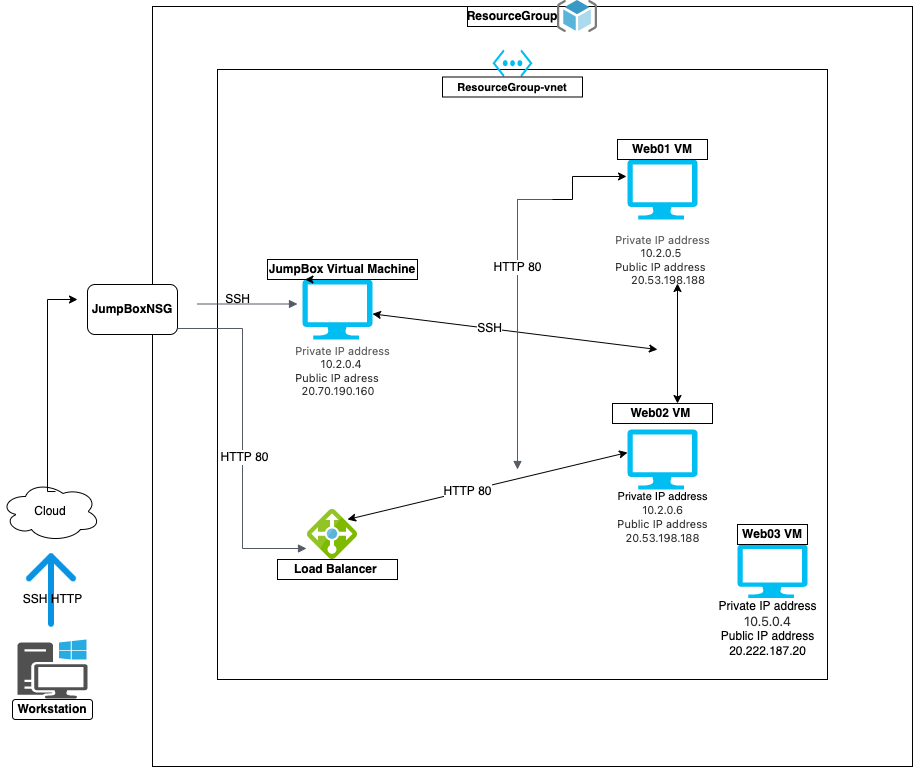

The diagram above was exported from draw.io. Its source (the exported page's mxGraphModel, read from the mxfile embedded in the PNG):
<mxGraphModel dx="606" dy="479" grid="1" gridSize="10" guides="1" tooltips="1" connect="1" arrows="1" fold="1" page="1" pageScale="1" pageWidth="1169" pageHeight="827" math="0" shadow="0">
  <root>
    <mxCell id="0" />
    <mxCell id="1" parent="0" />
    <mxCell id="yT35aKk0d-_i0npmgTRy-2" value="" style="whiteSpace=wrap;html=1;aspect=fixed;" parent="1" vertex="1">
      <mxGeometry x="185" y="7" width="760" height="760" as="geometry" />
    </mxCell>
    <mxCell id="yT35aKk0d-_i0npmgTRy-3" value="JumpBoxNSG" style="rounded=1;whiteSpace=wrap;html=1;fontStyle=1" parent="1" vertex="1">
      <mxGeometry x="120" y="285" width="90" height="50" as="geometry" />
    </mxCell>
    <mxCell id="yT35aKk0d-_i0npmgTRy-4" value="" style="sketch=0;pointerEvents=1;shadow=0;dashed=0;html=1;strokeColor=none;fillColor=#505050;labelPosition=center;verticalLabelPosition=bottom;verticalAlign=top;outlineConnect=0;align=center;shape=mxgraph.office.devices.workstation_pc;" parent="1" vertex="1">
      <mxGeometry x="50" y="640" width="70" height="59" as="geometry" />
    </mxCell>
    <mxCell id="yT35aKk0d-_i0npmgTRy-5" value="Workstation" style="rounded=1;whiteSpace=wrap;html=1;fontStyle=1" parent="1" vertex="1">
      <mxGeometry x="45" y="700" width="80" height="20" as="geometry" />
    </mxCell>
    <mxCell id="yT35aKk0d-_i0npmgTRy-6" value="Cloud" style="ellipse;shape=cloud;whiteSpace=wrap;html=1;align=center;" parent="1" vertex="1">
      <mxGeometry x="33" y="482" width="100" height="60" as="geometry" />
    </mxCell>
    <mxCell id="yT35aKk0d-_i0npmgTRy-9" value="" style="shape=image;html=1;verticalAlign=top;verticalLabelPosition=bottom;labelBackgroundColor=#ffffff;imageAspect=0;aspect=fixed;image=https://cdn4.iconfinder.com/data/icons/universal-7/614/1_-_Up-128.png" parent="1" vertex="1">
      <mxGeometry x="35" y="542" width="98" height="98" as="geometry" />
    </mxCell>
    <mxCell id="yT35aKk0d-_i0npmgTRy-10" value="SSH HTTP" style="text;html=1;align=center;verticalAlign=middle;resizable=0;points=[];autosize=1;strokeColor=none;fillColor=none;" parent="1" vertex="1">
      <mxGeometry x="50" y="590" width="70" height="20" as="geometry" />
    </mxCell>
    <mxCell id="yT35aKk0d-_i0npmgTRy-11" value="" style="edgeStyle=elbowEdgeStyle;elbow=horizontal;endArrow=classic;html=1;rounded=0;exitX=0.55;exitY=0.167;exitDx=0;exitDy=0;exitPerimeter=0;" parent="1" source="yT35aKk0d-_i0npmgTRy-6" edge="1">
      <mxGeometry width="50" height="50" relative="1" as="geometry">
        <mxPoint x="70" y="330" as="sourcePoint" />
        <mxPoint x="110" y="300" as="targetPoint" />
        <Array as="points">
          <mxPoint x="80" y="270" />
          <mxPoint x="80" y="290" />
          <mxPoint x="90" y="270" />
          <mxPoint x="90" y="270" />
        </Array>
      </mxGeometry>
    </mxCell>
    <mxCell id="yT35aKk0d-_i0npmgTRy-12" value="" style="whiteSpace=wrap;html=1;aspect=fixed;" parent="1" vertex="1">
      <mxGeometry x="250" y="70" width="610" height="610" as="geometry" />
    </mxCell>
    <mxCell id="yT35aKk0d-_i0npmgTRy-14" value="&lt;b&gt;ResourceGroup&lt;/b&gt;" style="whiteSpace=wrap;html=1;" parent="1" vertex="1">
      <mxGeometry x="500" y="7" width="90" height="20" as="geometry" />
    </mxCell>
    <mxCell id="yT35aKk0d-_i0npmgTRy-15" value="" style="sketch=0;aspect=fixed;html=1;points=[];align=center;image;fontSize=12;image=img/lib/mscae/ResourceGroup.svg;" parent="1" vertex="1">
      <mxGeometry x="590" y="1" width="40" height="32" as="geometry" />
    </mxCell>
    <mxCell id="yT35aKk0d-_i0npmgTRy-17" value="" style="verticalLabelPosition=bottom;html=1;verticalAlign=top;align=center;strokeColor=none;fillColor=#00BEF2;shape=mxgraph.azure.computer;pointerEvents=1;" parent="1" vertex="1">
      <mxGeometry x="335" y="280" width="70" height="60" as="geometry" />
    </mxCell>
    <mxCell id="yT35aKk0d-_i0npmgTRy-18" value="" style="verticalLabelPosition=bottom;html=1;verticalAlign=top;align=center;strokeColor=none;fillColor=#00BEF2;shape=mxgraph.azure.computer;pointerEvents=1;" parent="1" vertex="1">
      <mxGeometry x="660" y="160" width="70" height="60" as="geometry" />
    </mxCell>
    <mxCell id="yT35aKk0d-_i0npmgTRy-19" value="" style="verticalLabelPosition=bottom;html=1;verticalAlign=top;align=center;strokeColor=none;fillColor=#00BEF2;shape=mxgraph.azure.computer;pointerEvents=1;" parent="1" vertex="1">
      <mxGeometry x="660" y="430" width="70" height="60" as="geometry" />
    </mxCell>
    <mxCell id="yT35aKk0d-_i0npmgTRy-21" value="&lt;br style=&quot;font-size: 10px;&quot;&gt;&lt;div style=&quot;color: rgb(100, 100, 100); flex: 1 1 120px; font-family: az_ea_font, &amp;quot;Segoe UI&amp;quot;, az_font, system-ui, -apple-system, &amp;quot;system-ui&amp;quot;, Roboto, Oxygen, Ubuntu, Cantarell, &amp;quot;Open Sans&amp;quot;, &amp;quot;Helvetica Neue&amp;quot;, sans-serif; text-align: start; background-color: rgb(255, 255, 255); outline: none !important;&quot; data-bind=&quot;text: key&quot; class=&quot;ext-overview-property-key&quot;&gt;&lt;font style=&quot;font-size: 11px;&quot;&gt;Private IP address&lt;/font&gt;&lt;/div&gt;&lt;div style=&quot;flex: 1 1 60%; overflow-wrap: break-word; color: rgb(50, 49, 48); font-family: az_ea_font, &amp;quot;Segoe UI&amp;quot;, az_font, system-ui, -apple-system, &amp;quot;system-ui&amp;quot;, Roboto, Oxygen, Ubuntu, Cantarell, &amp;quot;Open Sans&amp;quot;, &amp;quot;Helvetica Neue&amp;quot;, sans-serif; text-align: start; background-color: rgb(255, 255, 255); outline: none !important;&quot; data-bind=&quot;text: value&quot; class=&quot;ext-overview-property-value&quot;&gt;&lt;font style=&quot;font-size: 11px;&quot;&gt;&amp;nbsp; &amp;nbsp; &amp;nbsp; &amp;nbsp; 10.2.0.4&lt;/font&gt;&lt;/div&gt;&lt;div style=&quot;flex: 1 1 60%; overflow-wrap: break-word; color: rgb(50, 49, 48); font-family: az_ea_font, &amp;quot;Segoe UI&amp;quot;, az_font, system-ui, -apple-system, &amp;quot;system-ui&amp;quot;, Roboto, Oxygen, Ubuntu, Cantarell, &amp;quot;Open Sans&amp;quot;, &amp;quot;Helvetica Neue&amp;quot;, sans-serif; text-align: start; background-color: rgb(255, 255, 255); outline: none !important;&quot; data-bind=&quot;text: value&quot; class=&quot;ext-overview-property-value&quot;&gt;&lt;font style=&quot;font-size: 11px;&quot;&gt;Public IP adress&amp;nbsp;&lt;/font&gt;&lt;/div&gt;&lt;div style=&quot;flex: 1 1 60%; overflow-wrap: break-word; color: rgb(50, 49, 48); font-family: az_ea_font, &amp;quot;Segoe UI&amp;quot;, az_font, system-ui, -apple-system, &amp;quot;system-ui&amp;quot;, Roboto, Oxygen, Ubuntu, Cantarell, &amp;quot;Open Sans&amp;quot;, &amp;quot;Helvetica Neue&amp;quot;, sans-serif; text-align: start; background-color: rgb(255, 255, 255); outline: none !important;&quot; data-bind=&quot;text: value&quot; class=&quot;ext-overview-property-value&quot;&gt;&lt;font style=&quot;font-size: 11px;&quot;&gt;&amp;nbsp; 20.70.190.160&lt;/font&gt;&lt;/div&gt;" style="text;html=1;align=center;verticalAlign=middle;resizable=0;points=[];autosize=1;strokeColor=none;fillColor=none;fontSize=10;" parent="1" vertex="1">
      <mxGeometry x="320" y="330" width="110" height="70" as="geometry" />
    </mxCell>
    <mxCell id="yT35aKk0d-_i0npmgTRy-22" value="JumpBox Virtual Machine" style="whiteSpace=wrap;html=1;fontSize=12;fontStyle=1" parent="1" vertex="1">
      <mxGeometry x="300" y="260" width="150" height="20" as="geometry" />
    </mxCell>
    <mxCell id="yT35aKk0d-_i0npmgTRy-23" style="edgeStyle=none;rounded=0;orthogonalLoop=1;jettySize=auto;html=1;exitX=0.75;exitY=1;exitDx=0;exitDy=0;entryX=0.25;entryY=1;entryDx=0;entryDy=0;fontSize=10;" parent="1" source="yT35aKk0d-_i0npmgTRy-22" target="yT35aKk0d-_i0npmgTRy-22" edge="1">
      <mxGeometry relative="1" as="geometry" />
    </mxCell>
    <mxCell id="yT35aKk0d-_i0npmgTRy-24" value="Web01 VM" style="whiteSpace=wrap;html=1;fontSize=12;fontStyle=1" parent="1" vertex="1">
      <mxGeometry x="650" y="140" width="90" height="20" as="geometry" />
    </mxCell>
    <mxCell id="yT35aKk0d-_i0npmgTRy-25" value="Web02 VM&amp;nbsp;" style="whiteSpace=wrap;html=1;fontSize=12;fontStyle=1" parent="1" vertex="1">
      <mxGeometry x="645" y="404" width="100" height="20" as="geometry" />
    </mxCell>
    <mxCell id="yT35aKk0d-_i0npmgTRy-26" value="" style="edgeStyle=orthogonalEdgeStyle;html=1;endArrow=block;elbow=vertical;startArrow=none;endFill=1;strokeColor=#545B64;rounded=0;fontSize=12;" parent="1" edge="1">
      <mxGeometry width="100" relative="1" as="geometry">
        <mxPoint x="230" y="304.5" as="sourcePoint" />
        <mxPoint x="330" y="304.5" as="targetPoint" />
      </mxGeometry>
    </mxCell>
    <mxCell id="yT35aKk0d-_i0npmgTRy-27" value="SSH" style="text;html=1;align=center;verticalAlign=middle;resizable=0;points=[];autosize=1;strokeColor=none;fillColor=none;fontSize=12;" parent="1" vertex="1">
      <mxGeometry x="250" y="290" width="40" height="20" as="geometry" />
    </mxCell>
    <mxCell id="yT35aKk0d-_i0npmgTRy-28" value="" style="sketch=0;aspect=fixed;html=1;points=[];align=center;image;fontSize=12;image=img/lib/mscae/Load_Balancer_feature.svg;" parent="1" vertex="1">
      <mxGeometry x="340" y="510" width="50" height="50" as="geometry" />
    </mxCell>
    <mxCell id="yT35aKk0d-_i0npmgTRy-29" value="&lt;b&gt;Load Balancer&amp;nbsp;&lt;/b&gt;" style="whiteSpace=wrap;html=1;fontSize=12;" parent="1" vertex="1">
      <mxGeometry x="310" y="560" width="120" height="20" as="geometry" />
    </mxCell>
    <mxCell id="yT35aKk0d-_i0npmgTRy-30" style="edgeStyle=none;rounded=0;orthogonalLoop=1;jettySize=auto;html=1;exitX=1;exitY=0.5;exitDx=0;exitDy=0;fontSize=12;" parent="1" source="yT35aKk0d-_i0npmgTRy-29" target="yT35aKk0d-_i0npmgTRy-29" edge="1">
      <mxGeometry relative="1" as="geometry" />
    </mxCell>
    <mxCell id="yT35aKk0d-_i0npmgTRy-35" value="" style="edgeStyle=orthogonalEdgeStyle;html=1;endArrow=block;elbow=vertical;startArrow=none;endFill=1;strokeColor=#545B64;rounded=0;fontSize=12;entryX=-0.02;entryY=0.78;entryDx=0;entryDy=0;entryPerimeter=0;" parent="1" target="yT35aKk0d-_i0npmgTRy-28" edge="1">
      <mxGeometry width="100" relative="1" as="geometry">
        <mxPoint x="210" y="329" as="sourcePoint" />
        <mxPoint x="310" y="329" as="targetPoint" />
      </mxGeometry>
    </mxCell>
    <mxCell id="yT35aKk0d-_i0npmgTRy-56" value="HTTP 80" style="edgeLabel;html=1;align=center;verticalAlign=middle;resizable=0;points=[];fontSize=12;" parent="yT35aKk0d-_i0npmgTRy-35" connectable="0" vertex="1">
      <mxGeometry x="0.106" y="1" relative="1" as="geometry">
        <mxPoint as="offset" />
      </mxGeometry>
    </mxCell>
    <mxCell id="yT35aKk0d-_i0npmgTRy-38" style="edgeStyle=none;rounded=0;orthogonalLoop=1;jettySize=auto;html=1;entryX=0;entryY=0.5;entryDx=0;entryDy=0;fontSize=12;" parent="1" source="yT35aKk0d-_i0npmgTRy-12" target="yT35aKk0d-_i0npmgTRy-12" edge="1">
      <mxGeometry relative="1" as="geometry" />
    </mxCell>
    <mxCell id="yT35aKk0d-_i0npmgTRy-45" value="&lt;div style=&quot;color: rgb(100, 100, 100); flex: 1 1 120px; font-family: az_ea_font, &amp;quot;Segoe UI&amp;quot;, az_font, system-ui, -apple-system, &amp;quot;system-ui&amp;quot;, Roboto, Oxygen, Ubuntu, Cantarell, &amp;quot;Open Sans&amp;quot;, &amp;quot;Helvetica Neue&amp;quot;, sans-serif; text-align: start; background-color: rgb(255, 255, 255); outline: none !important; font-size: 11px;&quot; data-bind=&quot;text: key&quot; class=&quot;ext-overview-property-key&quot;&gt;&lt;font style=&quot;font-size: 11px;&quot;&gt;Private IP address&lt;/font&gt;&lt;/div&gt;&lt;div style=&quot;flex: 1 1 60%; overflow-wrap: break-word; color: rgb(50, 49, 48); font-family: az_ea_font, &amp;quot;Segoe UI&amp;quot;, az_font, system-ui, -apple-system, &amp;quot;system-ui&amp;quot;, Roboto, Oxygen, Ubuntu, Cantarell, &amp;quot;Open Sans&amp;quot;, &amp;quot;Helvetica Neue&amp;quot;, sans-serif; text-align: start; background-color: rgb(255, 255, 255); outline: none !important; font-size: 11px;&quot; data-bind=&quot;text: value&quot; class=&quot;ext-overview-property-value&quot;&gt;&lt;font style=&quot;font-size: 11px;&quot;&gt;&amp;nbsp; &amp;nbsp; &amp;nbsp; &amp;nbsp; 10.2.0.5&lt;/font&gt;&lt;/div&gt;&lt;div style=&quot;flex: 1 1 60%; overflow-wrap: break-word; color: rgb(50, 49, 48); font-family: az_ea_font, &amp;quot;Segoe UI&amp;quot;, az_font, system-ui, -apple-system, &amp;quot;system-ui&amp;quot;, Roboto, Oxygen, Ubuntu, Cantarell, &amp;quot;Open Sans&amp;quot;, &amp;quot;Helvetica Neue&amp;quot;, sans-serif; text-align: start; background-color: rgb(255, 255, 255); outline: none !important; font-size: 11px;&quot; data-bind=&quot;text: value&quot; class=&quot;ext-overview-property-value&quot;&gt;&lt;font style=&quot;font-size: 11px;&quot;&gt;Public IP address&lt;/font&gt;&lt;/div&gt;&lt;div style=&quot;flex: 1 1 60%; overflow-wrap: break-word; color: rgb(50, 49, 48); font-family: az_ea_font, &amp;quot;Segoe UI&amp;quot;, az_font, system-ui, -apple-system, &amp;quot;system-ui&amp;quot;, Roboto, Oxygen, Ubuntu, Cantarell, &amp;quot;Open Sans&amp;quot;, &amp;quot;Helvetica Neue&amp;quot;, sans-serif; text-align: start; background-color: rgb(255, 255, 255); outline: none !important; font-size: 11px;&quot; data-bind=&quot;text: value&quot; class=&quot;ext-overview-property-value&quot;&gt;&lt;font style=&quot;font-size: 11px;&quot;&gt;&amp;nbsp; &amp;nbsp; &amp;nbsp;20.53.198.188&lt;/font&gt;&lt;br&gt;&lt;/div&gt;" style="text;html=1;align=center;verticalAlign=middle;resizable=0;points=[];autosize=1;strokeColor=none;fillColor=none;fontSize=12;" parent="1" vertex="1">
      <mxGeometry x="640" y="230" width="110" height="60" as="geometry" />
    </mxCell>
    <mxCell id="yT35aKk0d-_i0npmgTRy-46" value="&lt;font style=&quot;font-size: 11px;&quot;&gt;Private IP address&lt;br&gt;&lt;span style=&quot;color: rgb(50, 49, 48); font-family: az_ea_font, &amp;quot;Segoe UI&amp;quot;, az_font, system-ui, -apple-system, &amp;quot;system-ui&amp;quot;, Roboto, Oxygen, Ubuntu, Cantarell, &amp;quot;Open Sans&amp;quot;, &amp;quot;Helvetica Neue&amp;quot;, sans-serif; text-align: start; background-color: rgb(255, 255, 255);&quot;&gt;10.2.0.6&lt;br&gt;Public IP address&lt;br&gt;&lt;/span&gt;&lt;span style=&quot;color: rgb(50, 49, 48); font-family: az_ea_font, &amp;quot;Segoe UI&amp;quot;, az_font, system-ui, -apple-system, &amp;quot;system-ui&amp;quot;, Roboto, Oxygen, Ubuntu, Cantarell, &amp;quot;Open Sans&amp;quot;, &amp;quot;Helvetica Neue&amp;quot;, sans-serif; text-align: start; background-color: rgb(255, 255, 255);&quot;&gt;20.53.198.188&lt;/span&gt;&lt;span style=&quot;color: rgb(50, 49, 48); font-family: az_ea_font, &amp;quot;Segoe UI&amp;quot;, az_font, system-ui, -apple-system, &amp;quot;system-ui&amp;quot;, Roboto, Oxygen, Ubuntu, Cantarell, &amp;quot;Open Sans&amp;quot;, &amp;quot;Helvetica Neue&amp;quot;, sans-serif; text-align: start; background-color: rgb(255, 255, 255);&quot;&gt;&lt;br&gt;&lt;br&gt;&lt;/span&gt;&lt;/font&gt;" style="text;html=1;align=center;verticalAlign=middle;resizable=0;points=[];autosize=1;strokeColor=none;fillColor=none;fontSize=11;" parent="1" vertex="1">
      <mxGeometry x="640" y="490" width="110" height="70" as="geometry" />
    </mxCell>
    <mxCell id="yT35aKk0d-_i0npmgTRy-50" value="" style="endArrow=classic;startArrow=classic;html=1;rounded=0;fontSize=12;exitX=0.444;exitY=0.556;exitDx=0;exitDy=0;exitPerimeter=0;" parent="1" target="yT35aKk0d-_i0npmgTRy-17" edge="1">
      <mxGeometry width="50" height="50" relative="1" as="geometry">
        <mxPoint x="689.96" y="350.03999999999996" as="sourcePoint" />
        <mxPoint x="575" y="275" as="targetPoint" />
      </mxGeometry>
    </mxCell>
    <mxCell id="yT35aKk0d-_i0npmgTRy-53" value="SSH" style="edgeLabel;html=1;align=center;verticalAlign=middle;resizable=0;points=[];fontSize=12;" parent="yT35aKk0d-_i0npmgTRy-50" connectable="0" vertex="1">
      <mxGeometry x="0.1855" relative="1" as="geometry">
        <mxPoint as="offset" />
      </mxGeometry>
    </mxCell>
    <mxCell id="yT35aKk0d-_i0npmgTRy-54" value="" style="endArrow=classic;startArrow=classic;html=1;rounded=0;fontSize=12;entryX=0;entryY=0.383;entryDx=0;entryDy=0;entryPerimeter=0;" parent="1" target="yT35aKk0d-_i0npmgTRy-19" edge="1">
      <mxGeometry width="50" height="50" relative="1" as="geometry">
        <mxPoint x="380" y="520" as="sourcePoint" />
        <mxPoint x="430" y="470" as="targetPoint" />
      </mxGeometry>
    </mxCell>
    <mxCell id="yT35aKk0d-_i0npmgTRy-55" value="HTTP 80" style="edgeLabel;html=1;align=center;verticalAlign=middle;resizable=0;points=[];fontSize=12;" parent="yT35aKk0d-_i0npmgTRy-54" connectable="0" vertex="1">
      <mxGeometry x="-0.1431" relative="1" as="geometry">
        <mxPoint as="offset" />
      </mxGeometry>
    </mxCell>
    <mxCell id="yT35aKk0d-_i0npmgTRy-58" value="" style="edgeStyle=elbowEdgeStyle;elbow=horizontal;endArrow=classic;html=1;rounded=0;fontSize=12;entryX=-0.014;entryY=0.283;entryDx=0;entryDy=0;entryPerimeter=0;" parent="1" target="yT35aKk0d-_i0npmgTRy-18" edge="1">
      <mxGeometry width="50" height="50" relative="1" as="geometry">
        <mxPoint x="550" y="200" as="sourcePoint" />
        <mxPoint x="600" y="150" as="targetPoint" />
      </mxGeometry>
    </mxCell>
    <mxCell id="yT35aKk0d-_i0npmgTRy-59" value="" style="edgeStyle=orthogonalEdgeStyle;html=1;endArrow=none;elbow=vertical;startArrow=block;startFill=1;strokeColor=#545B64;rounded=0;fontSize=12;" parent="1" edge="1">
      <mxGeometry width="100" relative="1" as="geometry">
        <mxPoint x="550" y="470" as="sourcePoint" />
        <mxPoint x="585" y="200" as="targetPoint" />
        <Array as="points">
          <mxPoint x="550" y="200" />
        </Array>
      </mxGeometry>
    </mxCell>
    <mxCell id="yT35aKk0d-_i0npmgTRy-60" value="HTTP 80" style="edgeLabel;html=1;align=center;verticalAlign=middle;resizable=0;points=[];fontSize=12;" parent="yT35aKk0d-_i0npmgTRy-59" connectable="0" vertex="1">
      <mxGeometry x="0.3311" y="1" relative="1" as="geometry">
        <mxPoint as="offset" />
      </mxGeometry>
    </mxCell>
    <mxCell id="yT35aKk0d-_i0npmgTRy-62" value="" style="endArrow=classic;startArrow=classic;html=1;rounded=0;fontSize=12;" parent="1" edge="1">
      <mxGeometry width="50" height="50" relative="1" as="geometry">
        <mxPoint x="710" y="404" as="sourcePoint" />
        <mxPoint x="710" y="284" as="targetPoint" />
      </mxGeometry>
    </mxCell>
    <mxCell id="yT35aKk0d-_i0npmgTRy-63" value="" style="verticalLabelPosition=bottom;html=1;verticalAlign=top;align=center;strokeColor=none;fillColor=#00BEF2;shape=mxgraph.azure.virtual_network;pointerEvents=1;fontSize=12;" parent="1" vertex="1">
      <mxGeometry x="525" y="50" width="40" height="27.5" as="geometry" />
    </mxCell>
    <mxCell id="yT35aKk0d-_i0npmgTRy-65" value="&lt;b&gt;&lt;font style=&quot;font-size: 11px;&quot;&gt;ResourceGroup-vnet&lt;/font&gt;&lt;/b&gt;" style="whiteSpace=wrap;html=1;fontSize=12;" parent="1" vertex="1">
      <mxGeometry x="475" y="77.5" width="140" height="20" as="geometry" />
    </mxCell>
    <mxCell id="yT35aKk0d-_i0npmgTRy-66" style="edgeStyle=none;rounded=0;orthogonalLoop=1;jettySize=auto;html=1;exitX=1;exitY=0.5;exitDx=0;exitDy=0;fontSize=11;" parent="1" source="yT35aKk0d-_i0npmgTRy-2" target="yT35aKk0d-_i0npmgTRy-2" edge="1">
      <mxGeometry relative="1" as="geometry" />
    </mxCell>
    <mxCell id="2S5k3RbdYp5zycuuIeY3-1" value="" style="verticalLabelPosition=bottom;html=1;verticalAlign=top;align=center;strokeColor=none;fillColor=#00BEF2;shape=mxgraph.azure.computer;pointerEvents=1;" parent="1" vertex="1">
      <mxGeometry x="770" y="545" width="70" height="53.5" as="geometry" />
    </mxCell>
    <mxCell id="2S5k3RbdYp5zycuuIeY3-2" value="Web03 VM" style="whiteSpace=wrap;html=1;fontStyle=1" parent="1" vertex="1">
      <mxGeometry x="770" y="525" width="70" height="20" as="geometry" />
    </mxCell>
    <mxCell id="BZjP1HLBJQEjZBModPaV-1" value="Private IP address&lt;br&gt;&lt;span style=&quot;color: rgb(50, 49, 48); font-family: az_ea_font, &amp;quot;Segoe UI&amp;quot;, az_font, system-ui, -apple-system, &amp;quot;system-ui&amp;quot;, Roboto, Oxygen, Ubuntu, Cantarell, &amp;quot;Open Sans&amp;quot;, &amp;quot;Helvetica Neue&amp;quot;, sans-serif; font-size: 13px; text-align: start; background-color: rgb(255, 255, 255);&quot;&gt;10.5.0.4&lt;br&gt;&lt;/span&gt;Public IP address&lt;br&gt;20.222.187.20" style="text;html=1;align=center;verticalAlign=middle;resizable=0;points=[];autosize=1;strokeColor=none;fillColor=none;" parent="1" vertex="1">
      <mxGeometry x="745" y="598.5" width="110" height="60" as="geometry" />
    </mxCell>
  </root>
</mxGraphModel>